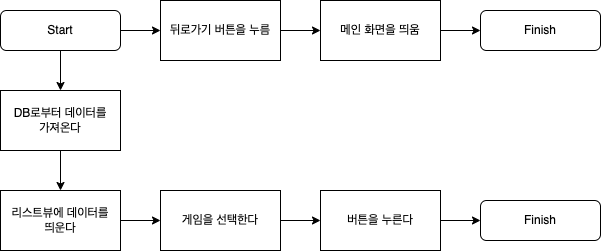

The diagram above was exported from draw.io. Its source (the exported page's mxGraphModel, read from the mxfile embedded in the PNG):
<mxGraphModel dx="1013" dy="553" grid="1" gridSize="10" guides="1" tooltips="1" connect="1" arrows="1" fold="1" page="1" pageScale="1" pageWidth="827" pageHeight="1169" math="0" shadow="0">
  <root>
    <mxCell id="WIyWlLk6GJQsqaUBKTNV-0" />
    <mxCell id="WIyWlLk6GJQsqaUBKTNV-1" parent="WIyWlLk6GJQsqaUBKTNV-0" />
    <mxCell id="8rNGY5NavF-lt8fSnP9C-3" value="" style="edgeStyle=orthogonalEdgeStyle;rounded=0;orthogonalLoop=1;jettySize=auto;html=1;" edge="1" parent="WIyWlLk6GJQsqaUBKTNV-1" source="WIyWlLk6GJQsqaUBKTNV-3" target="8rNGY5NavF-lt8fSnP9C-2">
      <mxGeometry relative="1" as="geometry" />
    </mxCell>
    <mxCell id="8rNGY5NavF-lt8fSnP9C-60" style="edgeStyle=orthogonalEdgeStyle;rounded=0;orthogonalLoop=1;jettySize=auto;html=1;entryX=0;entryY=0.5;entryDx=0;entryDy=0;" edge="1" parent="WIyWlLk6GJQsqaUBKTNV-1" source="WIyWlLk6GJQsqaUBKTNV-3" target="8rNGY5NavF-lt8fSnP9C-59">
      <mxGeometry relative="1" as="geometry" />
    </mxCell>
    <mxCell id="WIyWlLk6GJQsqaUBKTNV-3" value="Start" style="rounded=1;whiteSpace=wrap;html=1;fontSize=12;glass=0;strokeWidth=1;shadow=0;" parent="WIyWlLk6GJQsqaUBKTNV-1" vertex="1">
      <mxGeometry x="140" y="80" width="120" height="40" as="geometry" />
    </mxCell>
    <mxCell id="8rNGY5NavF-lt8fSnP9C-114" value="" style="edgeStyle=orthogonalEdgeStyle;rounded=0;orthogonalLoop=1;jettySize=auto;html=1;" edge="1" parent="WIyWlLk6GJQsqaUBKTNV-1" source="8rNGY5NavF-lt8fSnP9C-2" target="8rNGY5NavF-lt8fSnP9C-113">
      <mxGeometry relative="1" as="geometry" />
    </mxCell>
    <mxCell id="8rNGY5NavF-lt8fSnP9C-2" value="DB로부터 데이터를&lt;br&gt;가져온다" style="rounded=0;whiteSpace=wrap;html=1;" vertex="1" parent="WIyWlLk6GJQsqaUBKTNV-1">
      <mxGeometry x="140" y="160" width="120" height="60" as="geometry" />
    </mxCell>
    <mxCell id="8rNGY5NavF-lt8fSnP9C-62" value="" style="edgeStyle=orthogonalEdgeStyle;rounded=0;orthogonalLoop=1;jettySize=auto;html=1;" edge="1" parent="WIyWlLk6GJQsqaUBKTNV-1" source="8rNGY5NavF-lt8fSnP9C-59" target="8rNGY5NavF-lt8fSnP9C-61">
      <mxGeometry relative="1" as="geometry" />
    </mxCell>
    <mxCell id="8rNGY5NavF-lt8fSnP9C-59" value="뒤로가기 버튼을 누름" style="rounded=0;whiteSpace=wrap;html=1;" vertex="1" parent="WIyWlLk6GJQsqaUBKTNV-1">
      <mxGeometry x="300" y="70" width="120" height="60" as="geometry" />
    </mxCell>
    <mxCell id="8rNGY5NavF-lt8fSnP9C-65" style="edgeStyle=orthogonalEdgeStyle;rounded=0;orthogonalLoop=1;jettySize=auto;html=1;" edge="1" parent="WIyWlLk6GJQsqaUBKTNV-1" source="8rNGY5NavF-lt8fSnP9C-61" target="8rNGY5NavF-lt8fSnP9C-63">
      <mxGeometry relative="1" as="geometry" />
    </mxCell>
    <mxCell id="8rNGY5NavF-lt8fSnP9C-61" value="메인 화면을 띄움" style="whiteSpace=wrap;html=1;rounded=0;" vertex="1" parent="WIyWlLk6GJQsqaUBKTNV-1">
      <mxGeometry x="460" y="70" width="120" height="60" as="geometry" />
    </mxCell>
    <mxCell id="8rNGY5NavF-lt8fSnP9C-63" value="Finish" style="rounded=1;whiteSpace=wrap;html=1;fontSize=12;glass=0;strokeWidth=1;shadow=0;" vertex="1" parent="WIyWlLk6GJQsqaUBKTNV-1">
      <mxGeometry x="620" y="80" width="120" height="40" as="geometry" />
    </mxCell>
    <mxCell id="8rNGY5NavF-lt8fSnP9C-116" value="" style="edgeStyle=orthogonalEdgeStyle;rounded=0;orthogonalLoop=1;jettySize=auto;html=1;" edge="1" parent="WIyWlLk6GJQsqaUBKTNV-1" source="8rNGY5NavF-lt8fSnP9C-113" target="8rNGY5NavF-lt8fSnP9C-115">
      <mxGeometry relative="1" as="geometry" />
    </mxCell>
    <mxCell id="8rNGY5NavF-lt8fSnP9C-113" value="리스트뷰에 데이터를&lt;br&gt;띄운다" style="whiteSpace=wrap;html=1;rounded=0;" vertex="1" parent="WIyWlLk6GJQsqaUBKTNV-1">
      <mxGeometry x="140" y="260" width="120" height="60" as="geometry" />
    </mxCell>
    <mxCell id="8rNGY5NavF-lt8fSnP9C-118" value="" style="edgeStyle=orthogonalEdgeStyle;rounded=0;orthogonalLoop=1;jettySize=auto;html=1;" edge="1" parent="WIyWlLk6GJQsqaUBKTNV-1" source="8rNGY5NavF-lt8fSnP9C-115" target="8rNGY5NavF-lt8fSnP9C-117">
      <mxGeometry relative="1" as="geometry" />
    </mxCell>
    <mxCell id="8rNGY5NavF-lt8fSnP9C-115" value="게임을 선택한다" style="whiteSpace=wrap;html=1;rounded=0;" vertex="1" parent="WIyWlLk6GJQsqaUBKTNV-1">
      <mxGeometry x="300" y="260" width="120" height="60" as="geometry" />
    </mxCell>
    <mxCell id="8rNGY5NavF-lt8fSnP9C-121" style="edgeStyle=orthogonalEdgeStyle;rounded=0;orthogonalLoop=1;jettySize=auto;html=1;" edge="1" parent="WIyWlLk6GJQsqaUBKTNV-1" source="8rNGY5NavF-lt8fSnP9C-117" target="8rNGY5NavF-lt8fSnP9C-119">
      <mxGeometry relative="1" as="geometry" />
    </mxCell>
    <mxCell id="8rNGY5NavF-lt8fSnP9C-117" value="버튼을 누른다" style="whiteSpace=wrap;html=1;rounded=0;" vertex="1" parent="WIyWlLk6GJQsqaUBKTNV-1">
      <mxGeometry x="460" y="260" width="120" height="60" as="geometry" />
    </mxCell>
    <mxCell id="8rNGY5NavF-lt8fSnP9C-119" value="Finish" style="rounded=1;whiteSpace=wrap;html=1;fontSize=12;glass=0;strokeWidth=1;shadow=0;" vertex="1" parent="WIyWlLk6GJQsqaUBKTNV-1">
      <mxGeometry x="620" y="270" width="120" height="40" as="geometry" />
    </mxCell>
  </root>
</mxGraphModel>